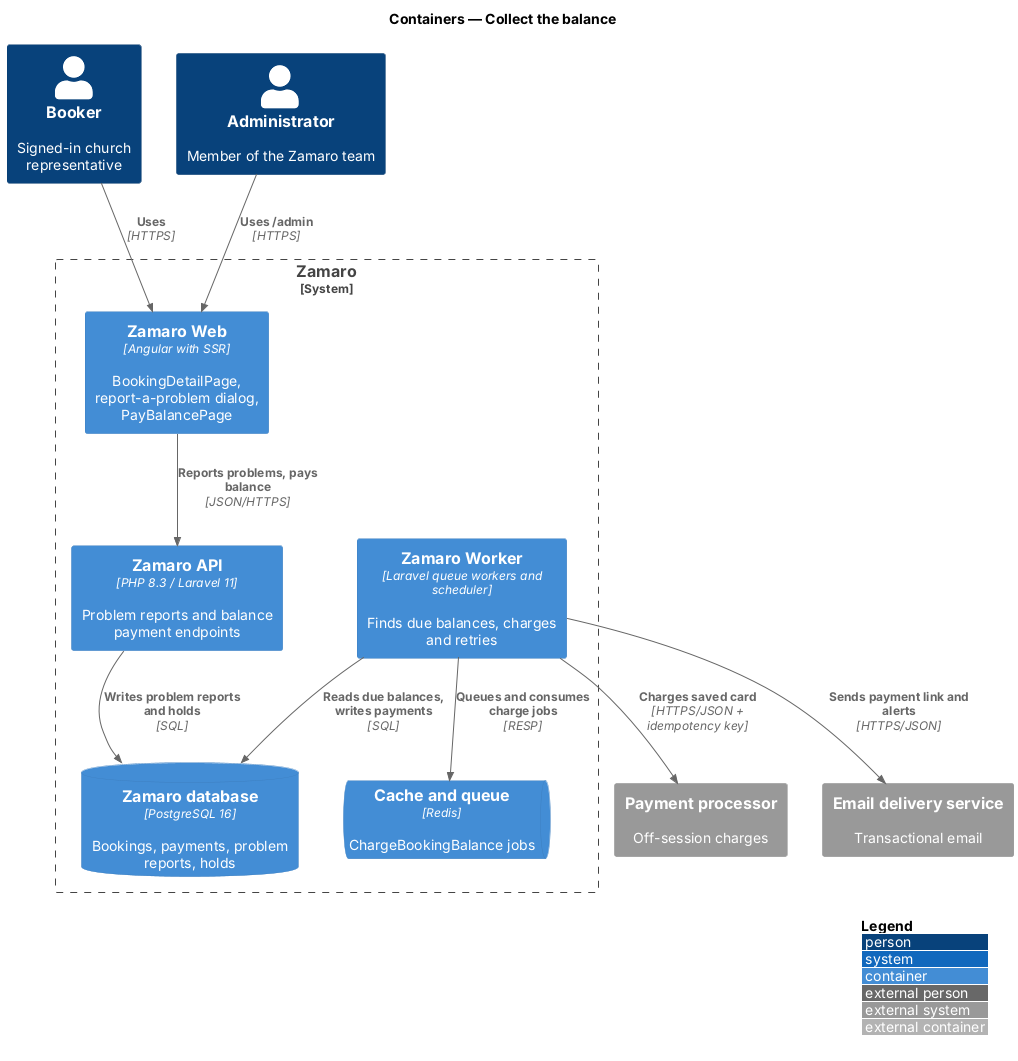

The diagram above was rendered by PlantUML. Its source (embedded in the PNG):
@startuml
!include <C4/C4_Container>
LAYOUT_WITH_LEGEND()
title Containers — Collect the balance

Person(booker, "Booker", "Signed-in church representative")
Person(admin, "Administrator", "Member of the Zamaro team")
System_Ext(processor, "Payment processor", "Off-session charges")
System_Ext(email, "Email delivery service", "Transactional email")
System_Boundary(zamaro, "Zamaro") {
  Container(web, "Zamaro Web", "Angular with SSR", "BookingDetailPage, report-a-problem dialog, PayBalancePage")
  Container(api, "Zamaro API", "PHP 8.3 / Laravel 11", "Problem reports and balance payment endpoints")
  Container(worker, "Zamaro Worker", "Laravel queue workers and scheduler", "Finds due balances, charges and retries")
  ContainerDb(db, "Zamaro database", "PostgreSQL 16", "Bookings, payments, problem reports, holds")
  ContainerQueue(cache, "Cache and queue", "Redis", "ChargeBookingBalance jobs")
}
Rel(booker, web, "Uses", "HTTPS")
Rel(admin, web, "Uses /admin", "HTTPS")
Rel(web, api, "Reports problems, pays balance", "JSON/HTTPS")
Rel(api, db, "Writes problem reports and holds", "SQL")
Rel(worker, db, "Reads due balances, writes payments", "SQL")
Rel(worker, cache, "Queues and consumes charge jobs", "RESP")
Rel(worker, processor, "Charges saved card", "HTTPS/JSON + idempotency key")
Rel(worker, email, "Sends payment link and alerts", "HTTPS/JSON")
@enduml